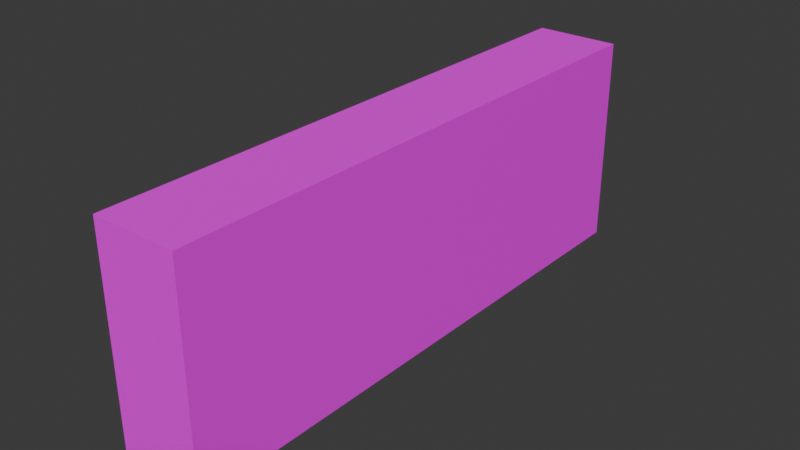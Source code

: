 # Source: mWallLowConcrete02.blend  (saved by Blender 4.1.23; exported with 4.5.12 LTS)
import bpy
from mathutils import Matrix  # noqa: F401  (used for matrix-valued properties, if any)

bpy.ops.wm.read_factory_settings(use_empty=True)
scene = bpy.context.scene
scene.name = 'Scene'

# ---- collections
col_wallconcrete02 = bpy.data.collections.new('WallConcrete02'); scene.collection.children.link(col_wallconcrete02)

# ---- images (referenced by path relative to the original .blend; pixels are not part of the script)
import os
ASSET_DIR = os.environ.get("B2B_ASSET_DIR", "")  # directory of the original .blend (textures are referenced by path, not embedded)
HERE = os.path.dirname(os.path.abspath(__file__))  # packed textures are extracted next to this script under _unpacked/

def load_image(name, relpath, width, height, colorspace="sRGB"):
    """Load a texture the original file referenced (path relative to the .blend, or extracted next to this script)."""
    p = next((c for c in (os.path.join(HERE, relpath), os.path.join(ASSET_DIR, relpath)) if relpath and os.path.exists(c)), "")
    if p:
        img = bpy.data.images.load(p, check_existing=True)
        img.name = name
    else:  # same state as the original file: an image datablock whose file is absent (Cycles renders it pink)
        img = bpy.data.images.new(name, width, height)
        img.source = "FILE"
        img.filepath = "//" + (relpath or name)
    img.colorspace_settings.name = colorspace
    return img
img_concreteplain02_a_png = load_image('ConcretePlain02_a.png', 'ConcretePlain02_a.png', 1024, 1024, 'sRGB')

# ---- materials (node trees are filled in below, after node groups)
mat_concrete02a = bpy.data.materials.new('Concrete02a')
mat_concrete02a.use_transparent_shadow = False

# ---- material node trees
mat_concrete02a.use_nodes = True; mat_concrete02a.node_tree.nodes.clear()
_N = mat_concrete02a.node_tree.nodes; _L = mat_concrete02a.node_tree.links
n0 = _N.new('ShaderNodeBsdfPrincipled'); n0.name = 'Principled BSDF'; n0.location = (10, 300)
n0.inputs[3].default_value = 1.45
n0.inputs[13].default_value = 0.05
n1 = _N.new('ShaderNodeOutputMaterial'); n1.name = 'Material Output'; n1.location = (300, 300)
n2 = _N.new('ShaderNodeTexImage'); n2.name = 'Image Texture'; n2.location = (-280, 280)
n2.image = img_concreteplain02_a_png
n2.interpolation = 'Closest'
_L.new(n0.outputs[0], n1.inputs[0])
_L.new(n2.outputs[0], n0.inputs[0])
n1.is_active_output = True

# ---- world
world_world = bpy.data.worlds.new('World'); scene.world = world_world
world_world.use_nodes = True; world_world.node_tree.nodes.clear()
_N = world_world.node_tree.nodes; _L = world_world.node_tree.links
n0 = _N.new('ShaderNodeOutputWorld'); n0.name = 'World Output'; n0.location = (300, 300)
n1 = _N.new('ShaderNodeBackground'); n1.name = 'Background'; n1.location = (10, 300)
n1.inputs[0].default_value = (0.05088, 0.05088, 0.05088, 1.0)
_L.new(n1.outputs[0], n0.inputs[0])
n0.is_active_output = True
world_world.color = (0.05088, 0.05088, 0.05088)
world_world.use_sun_shadow = False
world_world.sun_shadow_jitter_overblur = 0.0

# ---- meshes
me_cube_030 = bpy.data.meshes.new('Cube.030')
me_cube_030.from_pydata([(1.825e-07, 0.0, 0.75), (1.825e-07, 0.0, 0.0), (1.825e-07, -2.0, 0.75), (1.825e-07, -2.0, 0.0), (-0.3, 0.0, 0.75), (-0.3, 0.0, 0.0), (-0.3, -2.0, 0.75), (-0.3, -2.0, 0.0)], [], [(0, 4, 6, 2), (3, 2, 6, 7), (7, 6, 4, 5), (5, 1, 3, 7), (1, 0, 2, 3), (5, 4, 0, 1)])
_uv = me_cube_030.uv_layers.new(name='UVMap')
_uv.uv.foreach_set('vector', [0.0, 0.4531, 0.0, 0.3281, 1.0, 0.3281, 1.0, 0.4531, 0.3281, 0.4531, 0.3281, 0.0, 0.4453, 0.0, 0.4453, 0.4531, 1.0, 0.0, 1.0, 0.4531, 0.0, 0.4531, 0.0, 0.0, 0.0, 0.3281, 0.0, 0.4531, 1.0, 0.4531, 1.0, 0.3281, 0.0, 0.4531, 0.0, 0.0, 1.0, 0.0, 1.0, 0.4531, 0.4453, 0.0, 0.4453, 0.4531, 0.3281, 0.4531, 0.3281, 0.0])
me_cube_030.materials.append(mat_concrete02a)
me_cube_030.use_mirror_vertex_groups = False
me_cube_030.update()

# ---- objects
ob_walllowconcrete02 = bpy.data.objects.new('WallLowConcrete02', me_cube_030)

# ---- transforms, parenting, visibility, modifiers, constraints
ob_walllowconcrete02.location = (0.0, 0.0, 0.0)
ob_walllowconcrete02.scale = (2.0, 2.0, 2.0)
ob_walllowconcrete02.lock_rotations_4d = False
ob_walllowconcrete02.empty_display_type = 'ARROWS'
ob_walllowconcrete02.lineart.crease_threshold = 0.0

# ---- collection membership
col_wallconcrete02.objects.link(ob_walllowconcrete02)

# ---- scene / render settings (as saved in the file)
scene.frame_start = 1; scene.frame_end = 250; scene.frame_set(1)
scene.render.engine = 'BLENDER_EEVEE_NEXT'
scene.cycles.sampling_pattern = 'TABULATED_SOBOL'
scene.eevee.ray_tracing_options.trace_max_roughness = 0.0
bpy.context.view_layer.update()

# ---- added for rendering (the .blend has no active camera and no usable light): camera, sun
cam_auto = bpy.data.cameras.new('AutoCamera')
cam_auto.lens = 50.0
cam_auto.sensor_width = 36.0
cam_auto.clip_end = 1000.0
ob_auto_camera = bpy.data.objects.new('AutoCamera', cam_auto)
scene.collection.objects.link(ob_auto_camera)
ob_auto_camera.location = (3.69136, -6.78963, 3.94308)
ob_auto_camera.rotation_euler = (1.09748, -7.21219e-08, 0.694738)
scene.camera = ob_auto_camera
light_auto_sun = bpy.data.lights.new('AutoSun', 'SUN')
light_auto_sun.energy = 3.0
light_auto_sun.angle = 0.0523599
ob_auto_sun = bpy.data.objects.new('AutoSun', light_auto_sun)
scene.collection.objects.link(ob_auto_sun)
ob_auto_sun.rotation_euler = (0.872665, 0.174533, 0.523599)
bpy.context.view_layer.update()
